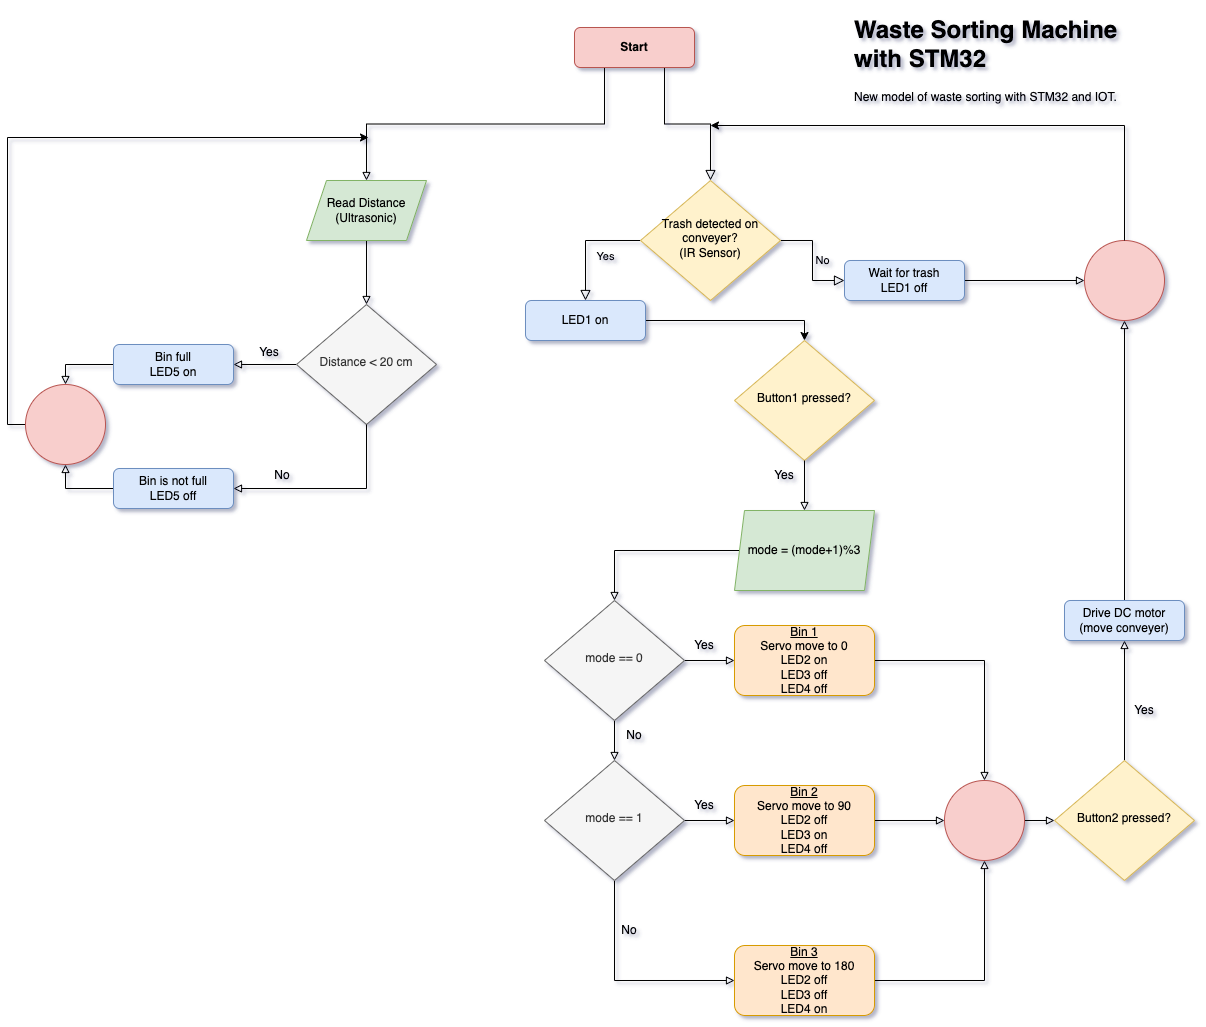

The diagram above was exported from draw.io. Its source (the exported page's mxGraphModel, read from the mxfile embedded in the PNG):
<mxGraphModel dx="2181" dy="794" grid="0" gridSize="10" guides="1" tooltips="1" connect="1" arrows="1" fold="1" page="0" pageScale="1" pageWidth="827" pageHeight="1169" background="#ffffff" math="0" shadow="1">
  <root>
    <mxCell id="WIyWlLk6GJQsqaUBKTNV-0" />
    <mxCell id="WIyWlLk6GJQsqaUBKTNV-1" parent="WIyWlLk6GJQsqaUBKTNV-0" />
    <mxCell id="WIyWlLk6GJQsqaUBKTNV-2" value="" style="rounded=0;html=1;jettySize=auto;orthogonalLoop=1;fontSize=11;endArrow=block;endFill=0;endSize=8;strokeWidth=1;shadow=0;labelBackgroundColor=none;edgeStyle=orthogonalEdgeStyle;exitX=0.75;exitY=1;exitDx=0;exitDy=0;" parent="WIyWlLk6GJQsqaUBKTNV-1" source="WIyWlLk6GJQsqaUBKTNV-3" target="WIyWlLk6GJQsqaUBKTNV-6" edge="1">
      <mxGeometry relative="1" as="geometry" />
    </mxCell>
    <mxCell id="u0QpZHohOQBvSTu-kbXx-72" style="edgeStyle=orthogonalEdgeStyle;rounded=0;orthogonalLoop=1;jettySize=auto;html=1;exitX=0.25;exitY=1;exitDx=0;exitDy=0;entryX=0.5;entryY=0;entryDx=0;entryDy=0;fontSize=12;startArrow=none;startFill=0;endArrow=block;endFill=0;" parent="WIyWlLk6GJQsqaUBKTNV-1" source="WIyWlLk6GJQsqaUBKTNV-3" target="u0QpZHohOQBvSTu-kbXx-71" edge="1">
      <mxGeometry relative="1" as="geometry" />
    </mxCell>
    <mxCell id="WIyWlLk6GJQsqaUBKTNV-3" value="&lt;b&gt;Start&lt;/b&gt;" style="rounded=1;whiteSpace=wrap;html=1;fontSize=12;glass=0;strokeWidth=1;shadow=0;fillColor=#f8cecc;strokeColor=#b85450;" parent="WIyWlLk6GJQsqaUBKTNV-1" vertex="1">
      <mxGeometry x="160" y="27" width="120" height="40" as="geometry" />
    </mxCell>
    <mxCell id="WIyWlLk6GJQsqaUBKTNV-4" value="Yes" style="rounded=0;html=1;jettySize=auto;orthogonalLoop=1;fontSize=11;endArrow=block;endFill=0;endSize=8;strokeWidth=1;shadow=0;labelBackgroundColor=none;edgeStyle=orthogonalEdgeStyle;entryX=0.5;entryY=0;entryDx=0;entryDy=0;exitX=0;exitY=0.5;exitDx=0;exitDy=0;" parent="WIyWlLk6GJQsqaUBKTNV-1" source="WIyWlLk6GJQsqaUBKTNV-6" target="u0QpZHohOQBvSTu-kbXx-3" edge="1">
      <mxGeometry x="-0.3913" y="16" relative="1" as="geometry">
        <mxPoint as="offset" />
        <mxPoint x="220" y="380" as="targetPoint" />
        <Array as="points" />
      </mxGeometry>
    </mxCell>
    <mxCell id="WIyWlLk6GJQsqaUBKTNV-5" value="No" style="edgeStyle=orthogonalEdgeStyle;rounded=0;html=1;jettySize=auto;orthogonalLoop=1;fontSize=11;endArrow=block;endFill=0;endSize=8;strokeWidth=1;shadow=0;labelBackgroundColor=none;" parent="WIyWlLk6GJQsqaUBKTNV-1" source="WIyWlLk6GJQsqaUBKTNV-6" target="WIyWlLk6GJQsqaUBKTNV-7" edge="1">
      <mxGeometry y="10" relative="1" as="geometry">
        <mxPoint as="offset" />
      </mxGeometry>
    </mxCell>
    <mxCell id="WIyWlLk6GJQsqaUBKTNV-6" value="&lt;div style=&quot;&quot;&gt;&lt;span style=&quot;background-color: initial;&quot;&gt;Trash detected on conveyer?&lt;/span&gt;&lt;/div&gt;&lt;div style=&quot;&quot;&gt;(IR Sensor)&lt;/div&gt;" style="rhombus;whiteSpace=wrap;html=1;shadow=0;fontFamily=Helvetica;fontSize=12;align=center;strokeWidth=1;spacing=6;spacingTop=-4;fillColor=#fff2cc;strokeColor=#d6b656;" parent="WIyWlLk6GJQsqaUBKTNV-1" vertex="1">
      <mxGeometry x="226" y="180" width="140" height="120" as="geometry" />
    </mxCell>
    <mxCell id="u0QpZHohOQBvSTu-kbXx-64" style="edgeStyle=orthogonalEdgeStyle;rounded=0;orthogonalLoop=1;jettySize=auto;html=1;entryX=0;entryY=0.5;entryDx=0;entryDy=0;fontSize=12;startArrow=none;startFill=0;endArrow=block;endFill=0;" parent="WIyWlLk6GJQsqaUBKTNV-1" source="WIyWlLk6GJQsqaUBKTNV-7" target="u0QpZHohOQBvSTu-kbXx-63" edge="1">
      <mxGeometry relative="1" as="geometry" />
    </mxCell>
    <mxCell id="WIyWlLk6GJQsqaUBKTNV-7" value="Wait for trash&lt;br&gt;LED1 off" style="rounded=1;whiteSpace=wrap;html=1;fontSize=12;glass=0;strokeWidth=1;shadow=0;fillColor=#dae8fc;strokeColor=#6c8ebf;" parent="WIyWlLk6GJQsqaUBKTNV-1" vertex="1">
      <mxGeometry x="430" y="260" width="120" height="40" as="geometry" />
    </mxCell>
    <mxCell id="u0QpZHohOQBvSTu-kbXx-13" style="edgeStyle=orthogonalEdgeStyle;rounded=0;orthogonalLoop=1;jettySize=auto;html=1;entryX=0.5;entryY=0;entryDx=0;entryDy=0;fontSize=12;" parent="WIyWlLk6GJQsqaUBKTNV-1" source="u0QpZHohOQBvSTu-kbXx-3" target="u0QpZHohOQBvSTu-kbXx-8" edge="1">
      <mxGeometry relative="1" as="geometry" />
    </mxCell>
    <mxCell id="u0QpZHohOQBvSTu-kbXx-3" value="LED1 on" style="rounded=1;whiteSpace=wrap;html=1;fontSize=12;fillColor=#dae8fc;strokeColor=#6c8ebf;" parent="WIyWlLk6GJQsqaUBKTNV-1" vertex="1">
      <mxGeometry x="111" y="300" width="120" height="40" as="geometry" />
    </mxCell>
    <mxCell id="u0QpZHohOQBvSTu-kbXx-5" value="&lt;h1&gt;Waste Sorting Machine with STM32&lt;/h1&gt;&lt;p&gt;New model of waste sorting with STM32 and IOT.&lt;/p&gt;" style="text;html=1;strokeColor=none;fillColor=none;spacing=5;spacingTop=-20;whiteSpace=wrap;overflow=hidden;rounded=0;fontSize=12;" parent="WIyWlLk6GJQsqaUBKTNV-1" vertex="1">
      <mxGeometry x="435" y="10" width="285" height="100" as="geometry" />
    </mxCell>
    <mxCell id="u0QpZHohOQBvSTu-kbXx-8" value="&lt;div style=&quot;&quot;&gt;Button1 pressed?&lt;/div&gt;" style="rhombus;whiteSpace=wrap;html=1;shadow=0;fontFamily=Helvetica;fontSize=12;align=center;strokeWidth=1;spacing=6;spacingTop=-4;fillColor=#fff2cc;strokeColor=#d6b656;" parent="WIyWlLk6GJQsqaUBKTNV-1" vertex="1">
      <mxGeometry x="320" y="340" width="140" height="120" as="geometry" />
    </mxCell>
    <mxCell id="u0QpZHohOQBvSTu-kbXx-34" style="edgeStyle=orthogonalEdgeStyle;rounded=0;orthogonalLoop=1;jettySize=auto;html=1;entryX=0.5;entryY=0;entryDx=0;entryDy=0;fontSize=12;startArrow=none;startFill=0;endArrow=block;endFill=0;" parent="WIyWlLk6GJQsqaUBKTNV-1" source="u0QpZHohOQBvSTu-kbXx-14" target="u0QpZHohOQBvSTu-kbXx-30" edge="1">
      <mxGeometry relative="1" as="geometry" />
    </mxCell>
    <mxCell id="u0QpZHohOQBvSTu-kbXx-14" value="mode = (mode+1)%3" style="shape=parallelogram;perimeter=parallelogramPerimeter;whiteSpace=wrap;html=1;fixedSize=1;fontSize=12;fillColor=#d5e8d4;strokeColor=#82b366;size=10;" parent="WIyWlLk6GJQsqaUBKTNV-1" vertex="1">
      <mxGeometry x="320" y="510" width="140" height="80" as="geometry" />
    </mxCell>
    <mxCell id="u0QpZHohOQBvSTu-kbXx-35" style="edgeStyle=orthogonalEdgeStyle;rounded=0;orthogonalLoop=1;jettySize=auto;html=1;entryX=0.5;entryY=0;entryDx=0;entryDy=0;fontSize=12;startArrow=none;startFill=0;endArrow=block;endFill=0;" parent="WIyWlLk6GJQsqaUBKTNV-1" source="u0QpZHohOQBvSTu-kbXx-30" target="u0QpZHohOQBvSTu-kbXx-31" edge="1">
      <mxGeometry relative="1" as="geometry" />
    </mxCell>
    <mxCell id="u0QpZHohOQBvSTu-kbXx-40" style="edgeStyle=orthogonalEdgeStyle;rounded=0;orthogonalLoop=1;jettySize=auto;html=1;entryX=0;entryY=0.5;entryDx=0;entryDy=0;fontSize=12;startArrow=none;startFill=0;endArrow=block;endFill=0;" parent="WIyWlLk6GJQsqaUBKTNV-1" source="u0QpZHohOQBvSTu-kbXx-30" target="u0QpZHohOQBvSTu-kbXx-37" edge="1">
      <mxGeometry relative="1" as="geometry" />
    </mxCell>
    <mxCell id="u0QpZHohOQBvSTu-kbXx-30" value="&lt;div style=&quot;&quot;&gt;mode == 0&lt;/div&gt;" style="rhombus;whiteSpace=wrap;html=1;shadow=0;fontFamily=Helvetica;fontSize=12;align=center;strokeWidth=1;spacing=6;spacingTop=-4;fillColor=#f5f5f5;strokeColor=#666666;fontColor=#333333;" parent="WIyWlLk6GJQsqaUBKTNV-1" vertex="1">
      <mxGeometry x="130" y="600" width="140" height="120" as="geometry" />
    </mxCell>
    <mxCell id="u0QpZHohOQBvSTu-kbXx-36" style="edgeStyle=orthogonalEdgeStyle;rounded=0;orthogonalLoop=1;jettySize=auto;html=1;fontSize=12;startArrow=none;startFill=0;endArrow=block;endFill=0;entryX=0;entryY=0.5;entryDx=0;entryDy=0;exitX=0.5;exitY=1;exitDx=0;exitDy=0;" parent="WIyWlLk6GJQsqaUBKTNV-1" source="u0QpZHohOQBvSTu-kbXx-31" target="u0QpZHohOQBvSTu-kbXx-39" edge="1">
      <mxGeometry relative="1" as="geometry">
        <mxPoint x="200" y="989" as="targetPoint" />
        <Array as="points">
          <mxPoint x="200" y="980" />
        </Array>
      </mxGeometry>
    </mxCell>
    <mxCell id="u0QpZHohOQBvSTu-kbXx-41" style="edgeStyle=orthogonalEdgeStyle;rounded=0;orthogonalLoop=1;jettySize=auto;html=1;entryX=0;entryY=0.5;entryDx=0;entryDy=0;fontSize=12;startArrow=none;startFill=0;endArrow=block;endFill=0;" parent="WIyWlLk6GJQsqaUBKTNV-1" source="u0QpZHohOQBvSTu-kbXx-31" target="u0QpZHohOQBvSTu-kbXx-38" edge="1">
      <mxGeometry relative="1" as="geometry" />
    </mxCell>
    <mxCell id="u0QpZHohOQBvSTu-kbXx-31" value="&lt;div style=&quot;&quot;&gt;mode == 1&lt;/div&gt;" style="rhombus;whiteSpace=wrap;html=1;shadow=0;fontFamily=Helvetica;fontSize=12;align=center;strokeWidth=1;spacing=6;spacingTop=-4;fillColor=#f5f5f5;strokeColor=#666666;fontColor=#333333;" parent="WIyWlLk6GJQsqaUBKTNV-1" vertex="1">
      <mxGeometry x="130" y="760" width="140" height="120" as="geometry" />
    </mxCell>
    <mxCell id="u0QpZHohOQBvSTu-kbXx-28" value="" style="edgeStyle=orthogonalEdgeStyle;rounded=0;orthogonalLoop=1;jettySize=auto;html=1;fontSize=12;startArrow=none;startFill=0;endArrow=block;endFill=0;" parent="WIyWlLk6GJQsqaUBKTNV-1" source="u0QpZHohOQBvSTu-kbXx-8" target="u0QpZHohOQBvSTu-kbXx-14" edge="1">
      <mxGeometry relative="1" as="geometry" />
    </mxCell>
    <mxCell id="u0QpZHohOQBvSTu-kbXx-24" value="Yes" style="text;html=1;strokeColor=none;fillColor=none;align=center;verticalAlign=middle;whiteSpace=wrap;rounded=0;fontSize=12;rotation=0;" parent="WIyWlLk6GJQsqaUBKTNV-1" vertex="1">
      <mxGeometry x="340" y="460" width="60" height="30" as="geometry" />
    </mxCell>
    <mxCell id="u0QpZHohOQBvSTu-kbXx-51" style="edgeStyle=orthogonalEdgeStyle;rounded=0;orthogonalLoop=1;jettySize=auto;html=1;entryX=0.5;entryY=0;entryDx=0;entryDy=0;fontSize=12;startArrow=none;startFill=0;endArrow=block;endFill=0;" parent="WIyWlLk6GJQsqaUBKTNV-1" source="u0QpZHohOQBvSTu-kbXx-37" target="u0QpZHohOQBvSTu-kbXx-50" edge="1">
      <mxGeometry relative="1" as="geometry" />
    </mxCell>
    <mxCell id="u0QpZHohOQBvSTu-kbXx-37" value="&lt;u&gt;Bin 1&lt;/u&gt;&lt;br&gt;Servo move to 0&lt;br&gt;LED2 on&lt;br&gt;LED3 off&lt;br&gt;LED4 off" style="rounded=1;whiteSpace=wrap;html=1;fontSize=12;fillColor=#ffe6cc;strokeColor=#d79b00;" parent="WIyWlLk6GJQsqaUBKTNV-1" vertex="1">
      <mxGeometry x="320" y="625" width="140" height="70" as="geometry" />
    </mxCell>
    <mxCell id="u0QpZHohOQBvSTu-kbXx-52" style="edgeStyle=orthogonalEdgeStyle;rounded=0;orthogonalLoop=1;jettySize=auto;html=1;entryX=0;entryY=0.5;entryDx=0;entryDy=0;fontSize=12;startArrow=none;startFill=0;endArrow=block;endFill=0;" parent="WIyWlLk6GJQsqaUBKTNV-1" source="u0QpZHohOQBvSTu-kbXx-38" target="u0QpZHohOQBvSTu-kbXx-50" edge="1">
      <mxGeometry relative="1" as="geometry" />
    </mxCell>
    <mxCell id="u0QpZHohOQBvSTu-kbXx-38" value="&lt;u&gt;Bin 2&lt;/u&gt;&lt;br&gt;Servo move to 90&lt;br&gt;LED2 off&lt;br&gt;LED3 on&lt;br&gt;LED4 off" style="rounded=1;whiteSpace=wrap;html=1;fontSize=12;fillColor=#ffe6cc;strokeColor=#d79b00;" parent="WIyWlLk6GJQsqaUBKTNV-1" vertex="1">
      <mxGeometry x="320" y="785" width="140" height="70" as="geometry" />
    </mxCell>
    <mxCell id="u0QpZHohOQBvSTu-kbXx-53" style="edgeStyle=orthogonalEdgeStyle;rounded=0;orthogonalLoop=1;jettySize=auto;html=1;entryX=0.5;entryY=1;entryDx=0;entryDy=0;fontSize=12;startArrow=none;startFill=0;endArrow=block;endFill=0;" parent="WIyWlLk6GJQsqaUBKTNV-1" source="u0QpZHohOQBvSTu-kbXx-39" target="u0QpZHohOQBvSTu-kbXx-50" edge="1">
      <mxGeometry relative="1" as="geometry" />
    </mxCell>
    <mxCell id="u0QpZHohOQBvSTu-kbXx-39" value="&lt;u&gt;Bin 3&lt;/u&gt;&lt;br&gt;Servo move to 180&lt;br&gt;LED2 off&lt;br&gt;LED3 off&lt;br&gt;LED4 on" style="rounded=1;whiteSpace=wrap;html=1;fontSize=12;fillColor=#ffe6cc;strokeColor=#d79b00;" parent="WIyWlLk6GJQsqaUBKTNV-1" vertex="1">
      <mxGeometry x="320" y="945" width="140" height="70" as="geometry" />
    </mxCell>
    <mxCell id="u0QpZHohOQBvSTu-kbXx-45" value="Yes" style="text;html=1;strokeColor=none;fillColor=none;align=center;verticalAlign=middle;whiteSpace=wrap;rounded=0;fontSize=12;" parent="WIyWlLk6GJQsqaUBKTNV-1" vertex="1">
      <mxGeometry x="260" y="630" width="60" height="30" as="geometry" />
    </mxCell>
    <mxCell id="u0QpZHohOQBvSTu-kbXx-46" value="Yes" style="text;html=1;strokeColor=none;fillColor=none;align=center;verticalAlign=middle;whiteSpace=wrap;rounded=0;fontSize=12;" parent="WIyWlLk6GJQsqaUBKTNV-1" vertex="1">
      <mxGeometry x="260" y="790" width="60" height="30" as="geometry" />
    </mxCell>
    <mxCell id="u0QpZHohOQBvSTu-kbXx-48" value="No" style="text;html=1;strokeColor=none;fillColor=none;align=center;verticalAlign=middle;whiteSpace=wrap;rounded=0;fontSize=12;" parent="WIyWlLk6GJQsqaUBKTNV-1" vertex="1">
      <mxGeometry x="190" y="720" width="60" height="30" as="geometry" />
    </mxCell>
    <mxCell id="u0QpZHohOQBvSTu-kbXx-49" value="No" style="text;html=1;strokeColor=none;fillColor=none;align=center;verticalAlign=middle;whiteSpace=wrap;rounded=0;fontSize=12;" parent="WIyWlLk6GJQsqaUBKTNV-1" vertex="1">
      <mxGeometry x="185" y="915" width="60" height="30" as="geometry" />
    </mxCell>
    <mxCell id="u0QpZHohOQBvSTu-kbXx-59" style="edgeStyle=orthogonalEdgeStyle;rounded=0;orthogonalLoop=1;jettySize=auto;html=1;entryX=0;entryY=0.5;entryDx=0;entryDy=0;fontSize=12;startArrow=none;startFill=0;endArrow=block;endFill=0;" parent="WIyWlLk6GJQsqaUBKTNV-1" source="u0QpZHohOQBvSTu-kbXx-50" target="u0QpZHohOQBvSTu-kbXx-58" edge="1">
      <mxGeometry relative="1" as="geometry" />
    </mxCell>
    <mxCell id="u0QpZHohOQBvSTu-kbXx-50" value="" style="ellipse;whiteSpace=wrap;html=1;aspect=fixed;fontSize=12;fillColor=#f8cecc;strokeColor=#b85450;" parent="WIyWlLk6GJQsqaUBKTNV-1" vertex="1">
      <mxGeometry x="530" y="780" width="80" height="80" as="geometry" />
    </mxCell>
    <mxCell id="u0QpZHohOQBvSTu-kbXx-61" style="edgeStyle=orthogonalEdgeStyle;rounded=0;orthogonalLoop=1;jettySize=auto;html=1;entryX=0.5;entryY=1;entryDx=0;entryDy=0;fontSize=12;startArrow=none;startFill=0;endArrow=block;endFill=0;" parent="WIyWlLk6GJQsqaUBKTNV-1" source="u0QpZHohOQBvSTu-kbXx-58" target="u0QpZHohOQBvSTu-kbXx-60" edge="1">
      <mxGeometry relative="1" as="geometry" />
    </mxCell>
    <mxCell id="u0QpZHohOQBvSTu-kbXx-58" value="&lt;div style=&quot;&quot;&gt;Button2 pressed?&lt;/div&gt;" style="rhombus;whiteSpace=wrap;html=1;shadow=0;fontFamily=Helvetica;fontSize=12;align=center;strokeWidth=1;spacing=6;spacingTop=-4;fillColor=#fff2cc;strokeColor=#d6b656;" parent="WIyWlLk6GJQsqaUBKTNV-1" vertex="1">
      <mxGeometry x="640" y="760" width="140" height="120" as="geometry" />
    </mxCell>
    <mxCell id="u0QpZHohOQBvSTu-kbXx-65" style="edgeStyle=orthogonalEdgeStyle;rounded=0;orthogonalLoop=1;jettySize=auto;html=1;entryX=0.5;entryY=1;entryDx=0;entryDy=0;fontSize=12;startArrow=none;startFill=0;endArrow=block;endFill=0;" parent="WIyWlLk6GJQsqaUBKTNV-1" source="u0QpZHohOQBvSTu-kbXx-60" target="u0QpZHohOQBvSTu-kbXx-63" edge="1">
      <mxGeometry relative="1" as="geometry" />
    </mxCell>
    <mxCell id="u0QpZHohOQBvSTu-kbXx-60" value="Drive DC motor&lt;br&gt;(move conveyer)" style="rounded=1;whiteSpace=wrap;html=1;fontSize=12;fillColor=#dae8fc;strokeColor=#6c8ebf;" parent="WIyWlLk6GJQsqaUBKTNV-1" vertex="1">
      <mxGeometry x="650" y="600" width="120" height="40" as="geometry" />
    </mxCell>
    <mxCell id="u0QpZHohOQBvSTu-kbXx-63" value="" style="ellipse;whiteSpace=wrap;html=1;aspect=fixed;fontSize=12;fillColor=#f8cecc;strokeColor=#b85450;" parent="WIyWlLk6GJQsqaUBKTNV-1" vertex="1">
      <mxGeometry x="670" y="240" width="80" height="80" as="geometry" />
    </mxCell>
    <mxCell id="u0QpZHohOQBvSTu-kbXx-66" value="" style="endArrow=classic;html=1;rounded=0;fontSize=12;exitX=0.5;exitY=0;exitDx=0;exitDy=0;" parent="WIyWlLk6GJQsqaUBKTNV-1" source="u0QpZHohOQBvSTu-kbXx-63" edge="1">
      <mxGeometry width="50" height="50" relative="1" as="geometry">
        <mxPoint x="685" y="210" as="sourcePoint" />
        <mxPoint x="296" y="125" as="targetPoint" />
        <Array as="points">
          <mxPoint x="710" y="125" />
        </Array>
      </mxGeometry>
    </mxCell>
    <mxCell id="u0QpZHohOQBvSTu-kbXx-68" value="Yes" style="text;html=1;strokeColor=none;fillColor=none;align=center;verticalAlign=middle;whiteSpace=wrap;rounded=0;fontSize=12;" parent="WIyWlLk6GJQsqaUBKTNV-1" vertex="1">
      <mxGeometry x="700" y="695" width="60" height="30" as="geometry" />
    </mxCell>
    <mxCell id="u0QpZHohOQBvSTu-kbXx-77" style="edgeStyle=orthogonalEdgeStyle;rounded=0;orthogonalLoop=1;jettySize=auto;html=1;fontSize=12;startArrow=none;startFill=0;endArrow=block;endFill=0;" parent="WIyWlLk6GJQsqaUBKTNV-1" source="u0QpZHohOQBvSTu-kbXx-71" target="u0QpZHohOQBvSTu-kbXx-74" edge="1">
      <mxGeometry relative="1" as="geometry" />
    </mxCell>
    <mxCell id="u0QpZHohOQBvSTu-kbXx-71" value="Read Distance&lt;br&gt;(Ultrasonic)" style="shape=parallelogram;perimeter=parallelogramPerimeter;whiteSpace=wrap;html=1;fixedSize=1;fontSize=12;fillColor=#d5e8d4;strokeColor=#82b366;" parent="WIyWlLk6GJQsqaUBKTNV-1" vertex="1">
      <mxGeometry x="-108" y="180" width="120" height="60" as="geometry" />
    </mxCell>
    <mxCell id="u0QpZHohOQBvSTu-kbXx-79" style="edgeStyle=orthogonalEdgeStyle;rounded=0;orthogonalLoop=1;jettySize=auto;html=1;entryX=1;entryY=0.5;entryDx=0;entryDy=0;fontSize=12;startArrow=none;startFill=0;endArrow=block;endFill=0;" parent="WIyWlLk6GJQsqaUBKTNV-1" source="u0QpZHohOQBvSTu-kbXx-74" target="u0QpZHohOQBvSTu-kbXx-78" edge="1">
      <mxGeometry relative="1" as="geometry" />
    </mxCell>
    <mxCell id="u0QpZHohOQBvSTu-kbXx-74" value="&lt;div style=&quot;&quot;&gt;Distance &amp;lt; 20 cm&lt;/div&gt;" style="rhombus;whiteSpace=wrap;html=1;shadow=0;fontFamily=Helvetica;fontSize=12;align=center;strokeWidth=1;spacing=6;spacingTop=-4;fillColor=#f5f5f5;strokeColor=#666666;fontColor=#333333;" parent="WIyWlLk6GJQsqaUBKTNV-1" vertex="1">
      <mxGeometry x="-118" y="304" width="140" height="120" as="geometry" />
    </mxCell>
    <mxCell id="u0QpZHohOQBvSTu-kbXx-85" style="edgeStyle=orthogonalEdgeStyle;rounded=0;orthogonalLoop=1;jettySize=auto;html=1;fontSize=12;startArrow=none;startFill=0;endArrow=block;endFill=0;exitX=0.5;exitY=1;exitDx=0;exitDy=0;" parent="WIyWlLk6GJQsqaUBKTNV-1" source="u0QpZHohOQBvSTu-kbXx-74" target="u0QpZHohOQBvSTu-kbXx-84" edge="1">
      <mxGeometry relative="1" as="geometry">
        <mxPoint x="-48" y="695" as="targetPoint" />
        <mxPoint x="-48" y="586" as="sourcePoint" />
        <Array as="points">
          <mxPoint x="-48" y="488" />
        </Array>
      </mxGeometry>
    </mxCell>
    <mxCell id="u0QpZHohOQBvSTu-kbXx-91" style="edgeStyle=orthogonalEdgeStyle;rounded=0;orthogonalLoop=1;jettySize=auto;html=1;entryX=0.5;entryY=0;entryDx=0;entryDy=0;fontSize=12;startArrow=none;startFill=0;endArrow=block;endFill=0;" parent="WIyWlLk6GJQsqaUBKTNV-1" source="u0QpZHohOQBvSTu-kbXx-78" target="u0QpZHohOQBvSTu-kbXx-90" edge="1">
      <mxGeometry relative="1" as="geometry" />
    </mxCell>
    <mxCell id="u0QpZHohOQBvSTu-kbXx-78" value="Bin full&lt;br&gt;LED5 on" style="rounded=1;whiteSpace=wrap;html=1;fontSize=12;fillColor=#dae8fc;strokeColor=#6c8ebf;" parent="WIyWlLk6GJQsqaUBKTNV-1" vertex="1">
      <mxGeometry x="-301" y="344" width="120" height="40" as="geometry" />
    </mxCell>
    <mxCell id="u0QpZHohOQBvSTu-kbXx-92" style="edgeStyle=orthogonalEdgeStyle;rounded=0;orthogonalLoop=1;jettySize=auto;html=1;entryX=0.5;entryY=1;entryDx=0;entryDy=0;fontSize=12;startArrow=none;startFill=0;endArrow=block;endFill=0;" parent="WIyWlLk6GJQsqaUBKTNV-1" source="u0QpZHohOQBvSTu-kbXx-84" target="u0QpZHohOQBvSTu-kbXx-90" edge="1">
      <mxGeometry relative="1" as="geometry" />
    </mxCell>
    <mxCell id="u0QpZHohOQBvSTu-kbXx-84" value="Bin is not full&lt;br&gt;LED5 off" style="rounded=1;whiteSpace=wrap;html=1;fontSize=12;fillColor=#dae8fc;strokeColor=#6c8ebf;" parent="WIyWlLk6GJQsqaUBKTNV-1" vertex="1">
      <mxGeometry x="-301" y="468" width="120" height="40" as="geometry" />
    </mxCell>
    <mxCell id="u0QpZHohOQBvSTu-kbXx-86" value="Yes" style="text;html=1;strokeColor=none;fillColor=none;align=center;verticalAlign=middle;whiteSpace=wrap;rounded=0;fontSize=12;" parent="WIyWlLk6GJQsqaUBKTNV-1" vertex="1">
      <mxGeometry x="-175" y="337" width="60" height="30" as="geometry" />
    </mxCell>
    <mxCell id="u0QpZHohOQBvSTu-kbXx-89" value="No" style="text;html=1;strokeColor=none;fillColor=none;align=center;verticalAlign=middle;whiteSpace=wrap;rounded=0;fontSize=12;" parent="WIyWlLk6GJQsqaUBKTNV-1" vertex="1">
      <mxGeometry x="-162" y="460" width="60" height="30" as="geometry" />
    </mxCell>
    <mxCell id="u0QpZHohOQBvSTu-kbXx-93" style="edgeStyle=orthogonalEdgeStyle;rounded=0;orthogonalLoop=1;jettySize=auto;html=1;fontSize=12;startArrow=none;startFill=0;endArrow=classic;endFill=1;" parent="WIyWlLk6GJQsqaUBKTNV-1" source="u0QpZHohOQBvSTu-kbXx-90" edge="1">
      <mxGeometry relative="1" as="geometry">
        <mxPoint x="-46" y="137" as="targetPoint" />
        <Array as="points">
          <mxPoint x="-407" y="424" />
          <mxPoint x="-407" y="137" />
        </Array>
      </mxGeometry>
    </mxCell>
    <mxCell id="u0QpZHohOQBvSTu-kbXx-90" value="" style="ellipse;whiteSpace=wrap;html=1;aspect=fixed;fontSize=12;fillColor=#f8cecc;strokeColor=#b85450;" parent="WIyWlLk6GJQsqaUBKTNV-1" vertex="1">
      <mxGeometry x="-389" y="384" width="80" height="80" as="geometry" />
    </mxCell>
  </root>
</mxGraphModel>